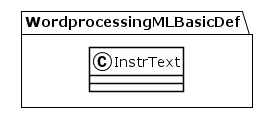

The diagram above was rendered by PlantUML. Its source (embedded in the PNG):
@startuml
!theme plain
package WordprocessingMLBasicDef {
class InstrText {
}
}
@enduml